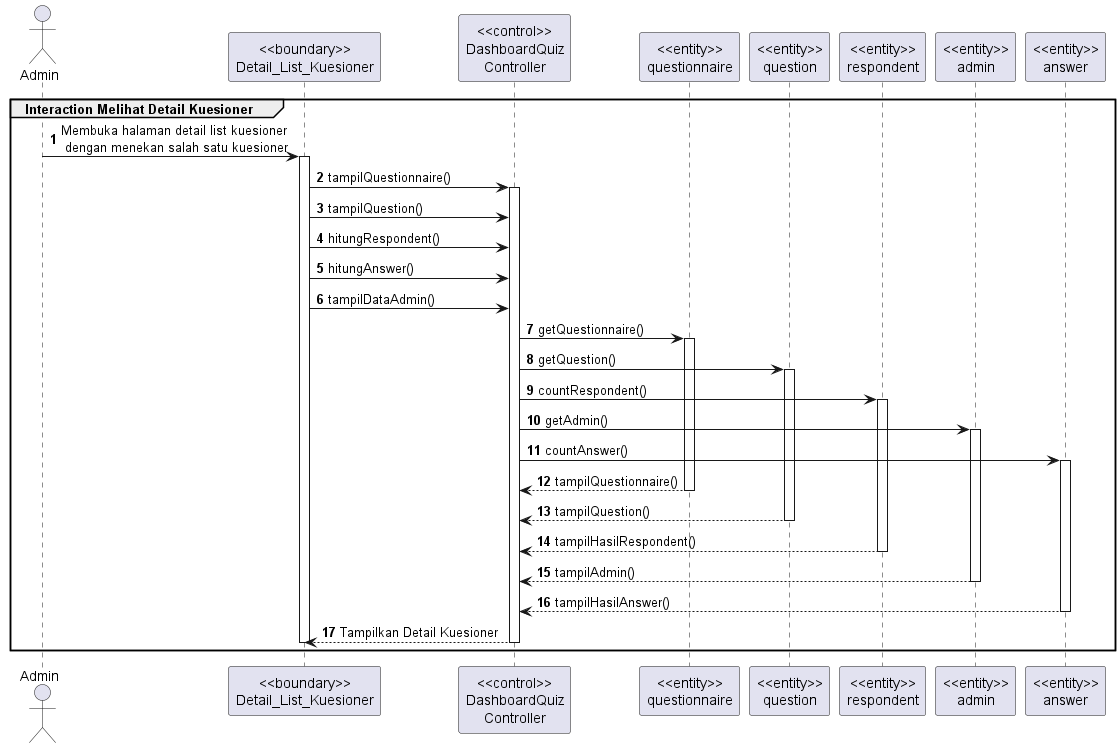

The diagram above was rendered by PlantUML. Its source (embedded in the PNG):
@startuml Interaction Kelola Data
autonumber
' skinparam style strictuml
' skinparam SequenceMessageAlignment center
    actor Admin 
    participant "<<boundary>>\nDetail_List_Kuesioner" as dlist
    participant "<<control>>\nDashboardQuiz\nController" as dqcontrol
    participant "<<entity>>\nquestionnaire" as questioner
    participant "<<entity>>\nquestion" as question
    participant "<<entity>>\nrespondent" as respondent
    participant "<<entity>>\nadmin" as admin
    participant "<<entity>>\nanswer" as answer
    group Interaction Melihat Detail Kuesioner
        Admin-> dlist: Membuka halaman detail list kuesioner\n dengan menekan salah satu kuesioner
        activate dlist
            dlist-> dqcontrol: tampilQuestionnaire()
                activate dqcontrol
                dlist-> dqcontrol: tampilQuestion()
                dlist-> dqcontrol: hitungRespondent()
                dlist-> dqcontrol: hitungAnswer()
                dlist-> dqcontrol: tampilDataAdmin()
                
                dqcontrol-> questioner: getQuestionnaire()
                activate questioner
                dqcontrol-> question: getQuestion()
                activate question
                dqcontrol-> respondent: countRespondent()
                activate respondent
                dqcontrol-> admin: getAdmin()
                activate admin
                dqcontrol-> answer: countAnswer()
                activate answer

                questioner--> dqcontrol: tampilQuestionnaire()
                deactivate questioner
                question--> dqcontrol: tampilQuestion()
                deactivate question
                respondent--> dqcontrol: tampilHasilRespondent()
                deactivate respondent
                admin--> dqcontrol: tampilAdmin()
                deactivate admin
                answer--> dqcontrol: tampilHasilAnswer()
                deactivate answer

                dqcontrol--> dlist: Tampilkan Detail Kuesioner
                deactivate dqcontrol
        deactivate dlist
        
    end

@enduml